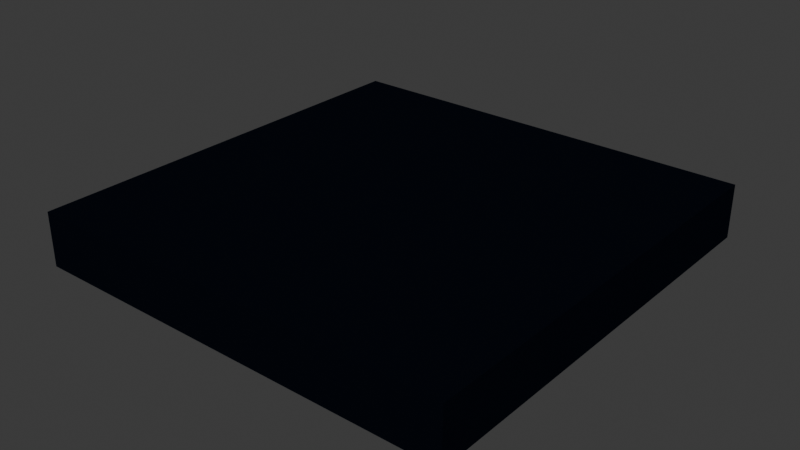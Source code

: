 # Source: floor_plain.blend  (saved by Blender 5.0.118; exported with 4.5.12 LTS)
import bpy
from mathutils import Matrix  # noqa: F401  (used for matrix-valued properties, if any)

bpy.ops.wm.read_factory_settings(use_empty=True)
scene = bpy.context.scene
scene.name = 'Scene'

# ---- collections
col_collection = bpy.data.collections.new('Collection'); scene.collection.children.link(col_collection)

# ---- materials (node trees are filled in below, after node groups)
mat_basemat = bpy.data.materials.new('BaseMat')
mat_upperfacemat = bpy.data.materials.new('UpperFaceMat')

# ---- material node trees
mat_basemat.use_nodes = True; mat_basemat.node_tree.nodes.clear()
_N = mat_basemat.node_tree.nodes; _L = mat_basemat.node_tree.links
n0 = _N.new('ShaderNodeBsdfPrincipled'); n0.name = 'Principled BSDF'; n0.location = (-200, 100)
n0.inputs[0].default_value = (0.002125, 0.003347, 0.006995, 1.0)
n0.inputs[2].default_value = 1.0
n0.inputs[3].default_value = 1.0
n1 = _N.new('ShaderNodeOutputMaterial'); n1.name = 'Material Output'; n1.location = (200, 100)
_L.new(n0.outputs[0], n1.inputs[0])
n1.is_active_output = True
mat_upperfacemat.use_nodes = True; mat_upperfacemat.node_tree.nodes.clear()
_N = mat_upperfacemat.node_tree.nodes; _L = mat_upperfacemat.node_tree.links
n0 = _N.new('ShaderNodeBsdfPrincipled'); n0.name = 'Principled BSDF'; n0.location = (-200, 100)
n0.inputs[2].default_value = 1.0
n0.inputs[3].default_value = 1.0
n1 = _N.new('ShaderNodeOutputMaterial'); n1.name = 'Material Output'; n1.location = (200, 100)
n2 = _N.new('ShaderNodeRGB'); n2.name = 'Color'; n2.location = (-490, 80)
n2.outputs[0].default_value = (0.002125, 0.003347, 0.006995, 1.0)
_L.new(n0.outputs[0], n1.inputs[0])
_L.new(n2.outputs[0], n0.inputs[0])
n1.is_active_output = True

# ---- world
world_world = bpy.data.worlds.new('World'); scene.world = world_world
world_world.use_nodes = True; world_world.node_tree.nodes.clear()
_N = world_world.node_tree.nodes; _L = world_world.node_tree.links
n0 = _N.new('ShaderNodeOutputWorld'); n0.name = 'World Output'; n0.location = (200, 100)
n1 = _N.new('ShaderNodeBackground'); n1.name = 'Background'; n1.location = (-200, 100)
n1.inputs[0].default_value = (0.05088, 0.05088, 0.05088, 1.0)
_L.new(n1.outputs[0], n0.inputs[0])
n0.is_active_output = True
world_world.color = (0.05088, 0.05088, 0.05088)
world_world.sun_shadow_jitter_overblur = 0.0

# ---- meshes
me_cube_001 = bpy.data.meshes.new('Cube.001')
me_cube_001.from_pydata([(-2.001, -2.0, -0.45), (-2.001, -2.0, 0.05), (-2.001, 2.0, -0.45), (-2.001, 2.0, 0.05), (2.001, -2.0, -0.45), (2.001, -2.0, 0.05), (2.001, 2.0, -0.45), (2.001, 2.0, 0.05)], [], [(0, 1, 3, 2), (2, 3, 7, 6), (6, 7, 5, 4), (4, 5, 1, 0), (2, 6, 4, 0), (7, 3, 1, 5)])
me_cube_001.polygons.foreach_set('material_index', [0, 0, 0, 0, 0, 1])
_uv = me_cube_001.uv_layers.new(name='UVMap')
_uv.uv.foreach_set('vector', [-0.04405, 0.0, -0.001791, 0.0, -0.001791, 0.25, -0.04405, 0.25, -0.04405, 0.25, -0.001791, 0.25, 0.01081, -0.01134, -0.04405, 0.5, -0.04405, 0.5, 0.01081, -0.01134, 0.01081, 1.006, -0.04405, 0.75, -0.04405, 0.75, 0.01081, 1.006, -0.001791, 1.0, -0.04405, 1.0, -0.08631, 0.5, -0.04405, 0.5, -0.04405, 0.75, -0.08631, 0.75, 0.01081, -0.01134, 0.9848, -0.01134, 0.9848, 1.006, 0.01081, 1.006])
me_cube_001.materials.append(mat_basemat)
me_cube_001.materials.append(mat_upperfacemat)
me_cube_001.update()

# ---- objects
ob_base_col = bpy.data.objects.new('Base-col', me_cube_001)

# ---- transforms, parenting, visibility, modifiers, constraints
ob_base_col.location = (0.0, 0.0, 0.0)

# ---- collection membership
col_collection.objects.link(ob_base_col)

# ---- scene / render settings (as saved in the file)
scene.frame_start = 1; scene.frame_end = 250; scene.frame_set(1)
scene.render.engine = 'BLENDER_EEVEE_NEXT'
scene.render.bake_bias = 0.0
scene.render.bake_samples = 0
scene.cycles.sampling_pattern = 'TABULATED_SOBOL'
scene.eevee.use_volume_custom_range = False
bpy.context.view_layer.update()

# ---- added for rendering (the .blend has no active camera and no usable light): camera, sun
cam_auto = bpy.data.cameras.new('AutoCamera')
cam_auto.lens = 50.0
cam_auto.sensor_width = 36.0
cam_auto.clip_end = 1000.0
ob_auto_camera = bpy.data.objects.new('AutoCamera', cam_auto)
scene.collection.objects.link(ob_auto_camera)
ob_auto_camera.location = (5.2553, -6.30637, 4.00424)
ob_auto_camera.rotation_euler = (1.09748, -7.21219e-08, 0.694738)
scene.camera = ob_auto_camera
light_auto_sun = bpy.data.lights.new('AutoSun', 'SUN')
light_auto_sun.energy = 3.0
light_auto_sun.angle = 0.0523599
ob_auto_sun = bpy.data.objects.new('AutoSun', light_auto_sun)
scene.collection.objects.link(ob_auto_sun)
ob_auto_sun.rotation_euler = (0.872665, 0.174533, 0.523599)
bpy.context.view_layer.update()
